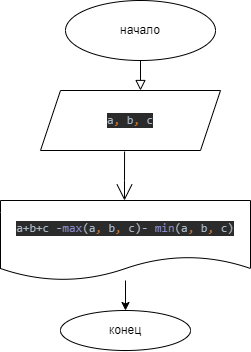

The diagram above was exported from draw.io. Its source (the exported page's mxGraphModel, read from the mxfile embedded in the PNG):
<mxGraphModel dx="770" dy="600" grid="1" gridSize="10" guides="1" tooltips="1" connect="1" arrows="1" fold="1" page="1" pageScale="1" pageWidth="827" pageHeight="1169" math="0" shadow="0">
  <root>
    <mxCell id="WIyWlLk6GJQsqaUBKTNV-0" />
    <mxCell id="WIyWlLk6GJQsqaUBKTNV-1" parent="WIyWlLk6GJQsqaUBKTNV-0" />
    <mxCell id="WIyWlLk6GJQsqaUBKTNV-2" value="" style="rounded=0;html=1;jettySize=auto;orthogonalLoop=1;fontSize=11;endArrow=block;endFill=0;endSize=8;strokeWidth=1;shadow=0;labelBackgroundColor=none;edgeStyle=orthogonalEdgeStyle;" parent="WIyWlLk6GJQsqaUBKTNV-1" edge="1">
      <mxGeometry relative="1" as="geometry">
        <mxPoint x="220" y="120" as="sourcePoint" />
        <mxPoint x="220" y="170" as="targetPoint" />
      </mxGeometry>
    </mxCell>
    <mxCell id="4XrlgHcL5edWBOwhJTZR-0" value="начало" style="ellipse;whiteSpace=wrap;html=1;hachureGap=4;" parent="WIyWlLk6GJQsqaUBKTNV-1" vertex="1">
      <mxGeometry x="145" y="80" width="150" height="60" as="geometry" />
    </mxCell>
    <mxCell id="4XrlgHcL5edWBOwhJTZR-1" value="&lt;pre style=&quot;background-color: #2b2b2b ; color: #a9b7c6 ; font-family: &amp;#34;jetbrains mono&amp;#34; , monospace ; font-size: 9 8pt&quot;&gt;&lt;pre style=&quot;font-family: &amp;#34;jetbrains mono&amp;#34; , monospace&quot;&gt;&lt;pre style=&quot;font-family: &amp;#34;jetbrains mono&amp;#34; , monospace&quot;&gt;&lt;pre style=&quot;font-family: &amp;#34;jetbrains mono&amp;#34; , monospace&quot;&gt;&lt;pre style=&quot;font-family: &amp;#34;jetbrains mono&amp;#34; , monospace&quot;&gt;&lt;pre style=&quot;font-family: &amp;#34;jetbrains mono&amp;#34; , monospace&quot;&gt;a&lt;span style=&quot;color: #cc7832&quot;&gt;, &lt;/span&gt;b&lt;span style=&quot;color: #cc7832&quot;&gt;, &lt;/span&gt;c&lt;/pre&gt;&lt;/pre&gt;&lt;/pre&gt;&lt;/pre&gt;&lt;/pre&gt;&lt;/pre&gt;" style="shape=parallelogram;perimeter=parallelogramPerimeter;whiteSpace=wrap;html=1;fixedSize=1;hachureGap=4;" parent="WIyWlLk6GJQsqaUBKTNV-1" vertex="1">
      <mxGeometry x="120" y="170" width="180" height="60" as="geometry" />
    </mxCell>
    <mxCell id="4XrlgHcL5edWBOwhJTZR-3" value="конец" style="ellipse;whiteSpace=wrap;html=1;hachureGap=4;" parent="WIyWlLk6GJQsqaUBKTNV-1" vertex="1">
      <mxGeometry x="140" y="390" width="130" height="40" as="geometry" />
    </mxCell>
    <mxCell id="4XrlgHcL5edWBOwhJTZR-9" value="" style="edgeStyle=none;curved=1;rounded=0;orthogonalLoop=1;jettySize=auto;html=1;endArrow=open;startSize=14;endSize=14;sourcePerimeterSpacing=8;targetPerimeterSpacing=8;exitX=0.467;exitY=1.017;exitDx=0;exitDy=0;exitPerimeter=0;" parent="WIyWlLk6GJQsqaUBKTNV-1" edge="1" source="4XrlgHcL5edWBOwhJTZR-1">
      <mxGeometry relative="1" as="geometry">
        <mxPoint x="220" y="252" as="sourcePoint" />
        <mxPoint x="204" y="280" as="targetPoint" />
        <Array as="points">
          <mxPoint x="204" y="260" />
        </Array>
      </mxGeometry>
    </mxCell>
    <mxCell id="4lLldS9lO4eBOghqdy6T-28" value="" style="edgeStyle=orthogonalEdgeStyle;rounded=0;orthogonalLoop=1;jettySize=auto;html=1;" edge="1" parent="WIyWlLk6GJQsqaUBKTNV-1" source="4lLldS9lO4eBOghqdy6T-7" target="4XrlgHcL5edWBOwhJTZR-3">
      <mxGeometry relative="1" as="geometry" />
    </mxCell>
    <mxCell id="4lLldS9lO4eBOghqdy6T-7" value="&lt;pre style=&quot;background-color: #2b2b2b ; color: #a9b7c6 ; font-family: &amp;#34;jetbrains mono&amp;#34; , monospace ; font-size: 9 8pt&quot;&gt;&lt;pre style=&quot;font-family: &amp;#34;jetbrains mono&amp;#34; , monospace&quot;&gt;&lt;pre style=&quot;font-family: &amp;#34;jetbrains mono&amp;#34; , monospace&quot;&gt;a+b+c -&lt;span style=&quot;color: #8888c6&quot;&gt;max&lt;/span&gt;(a&lt;span style=&quot;color: #cc7832&quot;&gt;, &lt;/span&gt;b&lt;span style=&quot;color: #cc7832&quot;&gt;, &lt;/span&gt;c)- &lt;span style=&quot;color: #8888c6&quot;&gt;min&lt;/span&gt;(a&lt;span style=&quot;color: #cc7832&quot;&gt;, &lt;/span&gt;b&lt;span style=&quot;color: #cc7832&quot;&gt;, &lt;/span&gt;c)&lt;/pre&gt;&lt;/pre&gt;&lt;/pre&gt;" style="shape=document;whiteSpace=wrap;html=1;boundedLbl=1;" vertex="1" parent="WIyWlLk6GJQsqaUBKTNV-1">
      <mxGeometry x="80" y="280" width="250" height="80" as="geometry" />
    </mxCell>
  </root>
</mxGraphModel>